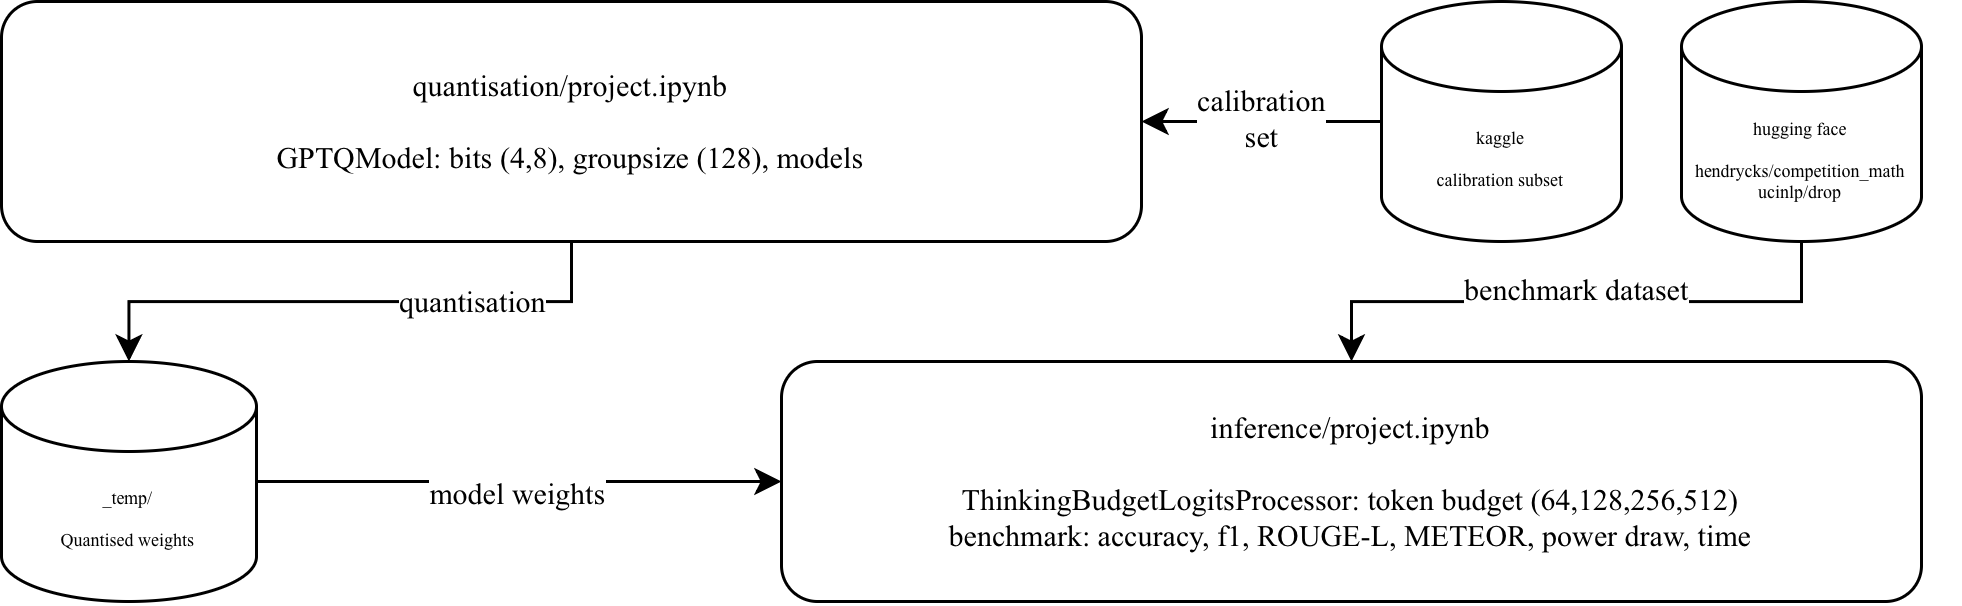

The diagram above was exported from draw.io. Its source (the exported page's mxGraphModel, read from the mxfile embedded in the PNG):
<mxGraphModel dx="992" dy="701" grid="1" gridSize="10" guides="1" tooltips="1" connect="1" arrows="1" fold="1" page="1" pageScale="1" pageWidth="827" pageHeight="1169" math="0" shadow="0">
  <root>
    <mxCell id="0" />
    <mxCell id="1" parent="0" />
    <mxCell id="3spHjTFF1gMH2NmrbQnk-12" edge="1" parent="1" source="3spHjTFF1gMH2NmrbQnk-3" style="edgeStyle=orthogonalEdgeStyle;rounded=0;orthogonalLoop=1;jettySize=auto;html=1;entryX=1;entryY=0.5;entryDx=0;entryDy=0;fontFamily=Times New Roman;" target="3spHjTFF1gMH2NmrbQnk-5">
      <mxGeometry relative="1" as="geometry" />
    </mxCell>
    <mxCell id="3spHjTFF1gMH2NmrbQnk-13" connectable="0" parent="3spHjTFF1gMH2NmrbQnk-12" style="edgeLabel;html=1;align=center;verticalAlign=middle;resizable=0;points=[];fontFamily=Times New Roman;fontSize=10;" value="calibration&lt;div&gt;set&lt;/div&gt;" vertex="1">
      <mxGeometry relative="1" x="0.0041" y="-1" as="geometry">
        <mxPoint as="offset" />
      </mxGeometry>
    </mxCell>
    <mxCell id="3spHjTFF1gMH2NmrbQnk-3" parent="1" style="shape=cylinder3;whiteSpace=wrap;html=1;boundedLbl=1;backgroundOutline=1;size=15;fontSize=6;fontFamily=Times New Roman;" value="&lt;div&gt;kaggle&lt;/div&gt;&lt;div&gt;&lt;br&gt;&lt;/div&gt;calibration subset" vertex="1">
      <mxGeometry height="80" width="80" x="500" y="40" as="geometry" />
    </mxCell>
    <mxCell id="3spHjTFF1gMH2NmrbQnk-14" edge="1" parent="1" source="3spHjTFF1gMH2NmrbQnk-4" style="edgeStyle=orthogonalEdgeStyle;rounded=0;orthogonalLoop=1;jettySize=auto;html=1;fontFamily=Times New Roman;" target="3spHjTFF1gMH2NmrbQnk-7">
      <mxGeometry relative="1" as="geometry" />
    </mxCell>
    <mxCell id="3spHjTFF1gMH2NmrbQnk-15" connectable="0" parent="3spHjTFF1gMH2NmrbQnk-14" style="edgeLabel;html=1;align=center;verticalAlign=middle;resizable=0;points=[];fontFamily=Times New Roman;fontSize=10;" value="benchmark dataset" vertex="1">
      <mxGeometry relative="1" x="0.0107" y="-4" as="geometry">
        <mxPoint as="offset" />
      </mxGeometry>
    </mxCell>
    <mxCell id="3spHjTFF1gMH2NmrbQnk-4" parent="1" style="shape=cylinder3;whiteSpace=wrap;html=1;boundedLbl=1;backgroundOutline=1;size=15;fontSize=6;fontFamily=Times New Roman;" value="&lt;div&gt;hugging face&lt;/div&gt;&lt;div&gt;&lt;br&gt;&lt;/div&gt;hendrycks/competition_math&lt;div&gt;ucinlp/drop&lt;/div&gt;" vertex="1">
      <mxGeometry height="80" width="80" x="600" y="40" as="geometry" />
    </mxCell>
    <mxCell id="3spHjTFF1gMH2NmrbQnk-10" edge="1" parent="1" source="3spHjTFF1gMH2NmrbQnk-5" style="edgeStyle=orthogonalEdgeStyle;rounded=0;orthogonalLoop=1;jettySize=auto;html=1;fontFamily=Times New Roman;" target="3spHjTFF1gMH2NmrbQnk-6">
      <mxGeometry relative="1" as="geometry" />
    </mxCell>
    <mxCell id="3spHjTFF1gMH2NmrbQnk-11" connectable="0" parent="3spHjTFF1gMH2NmrbQnk-10" style="edgeLabel;html=1;align=center;verticalAlign=middle;resizable=0;points=[];fontFamily=Times New Roman;fontSize=10;" value="quantisation" vertex="1">
      <mxGeometry relative="1" x="-0.4266" as="geometry">
        <mxPoint as="offset" />
      </mxGeometry>
    </mxCell>
    <mxCell id="3spHjTFF1gMH2NmrbQnk-5" parent="1" style="rounded=1;whiteSpace=wrap;html=1;fontFamily=Times New Roman;fontSize=10;" value="quantisation/project.ipynb&lt;div&gt;&lt;br&gt;&lt;/div&gt;&lt;div&gt;GPTQModel: bits (4,8), groupsize (128), models&lt;/div&gt;" vertex="1">
      <mxGeometry height="80" width="380" x="40" y="40" as="geometry" />
    </mxCell>
    <mxCell id="3spHjTFF1gMH2NmrbQnk-16" edge="1" parent="1" source="3spHjTFF1gMH2NmrbQnk-6" style="edgeStyle=orthogonalEdgeStyle;rounded=0;orthogonalLoop=1;jettySize=auto;html=1;entryX=0;entryY=0.5;entryDx=0;entryDy=0;fontFamily=Times New Roman;" target="3spHjTFF1gMH2NmrbQnk-7">
      <mxGeometry relative="1" as="geometry" />
    </mxCell>
    <mxCell id="3spHjTFF1gMH2NmrbQnk-17" connectable="0" parent="3spHjTFF1gMH2NmrbQnk-16" style="edgeLabel;html=1;align=center;verticalAlign=middle;resizable=0;points=[];fontFamily=Times New Roman;fontSize=10;" value="model weights" vertex="1">
      <mxGeometry relative="1" x="-0.0041" y="-4" as="geometry">
        <mxPoint as="offset" />
      </mxGeometry>
    </mxCell>
    <mxCell id="3spHjTFF1gMH2NmrbQnk-6" parent="1" style="shape=cylinder3;whiteSpace=wrap;html=1;boundedLbl=1;backgroundOutline=1;size=15;fontSize=6;fontFamily=Times New Roman;" value="&lt;div&gt;_temp/&lt;/div&gt;&lt;div&gt;&lt;br&gt;&lt;/div&gt;Quantised weights" vertex="1">
      <mxGeometry height="80" width="85" x="40" y="160" as="geometry" />
    </mxCell>
    <mxCell id="3spHjTFF1gMH2NmrbQnk-7" parent="1" style="rounded=1;whiteSpace=wrap;html=1;fontFamily=Times New Roman;fontSize=10;" value="inference/project.ipynb&lt;div&gt;&lt;br&gt;&lt;/div&gt;&lt;div&gt;ThinkingBudgetLogitsProcessor: token budget (64,128,256,512)&lt;/div&gt;&lt;div&gt;benchmark: accuracy, f1, ROUGE-L, METEOR, power draw, time&lt;/div&gt;" vertex="1">
      <mxGeometry height="80" width="380" x="300" y="160" as="geometry" />
    </mxCell>
  </root>
</mxGraphModel>